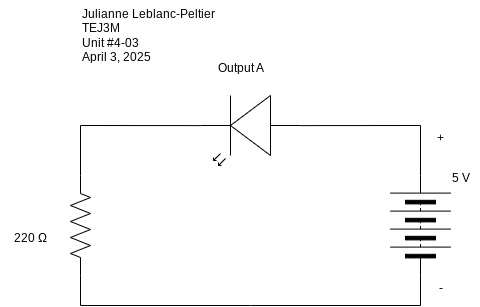

The diagram above was exported from draw.io. Its source (the exported page's mxGraphModel, read from the mxfile embedded in the PNG):
<mxGraphModel dx="766" dy="450" grid="1" gridSize="10" guides="1" tooltips="1" connect="1" arrows="1" fold="1" page="1" pageScale="1" pageWidth="827" pageHeight="1169" math="0" shadow="0">
  <root>
    <mxCell id="0" />
    <mxCell id="1" parent="0" />
    <mxCell id="2" value="" style="pointerEvents=1;verticalLabelPosition=bottom;shadow=0;dashed=0;align=center;html=1;verticalAlign=top;shape=mxgraph.electrical.miscellaneous.batteryStack;rotation=-90;" parent="1" vertex="1">
      <mxGeometry x="690" y="420" width="100" height="60" as="geometry" />
    </mxCell>
    <mxCell id="7" style="edgeStyle=none;html=1;exitX=1;exitY=0.5;exitDx=0;exitDy=0;exitPerimeter=0;entryX=0;entryY=0.5;entryDx=0;entryDy=0;rounded=0;curved=0;endArrow=none;endFill=0;" parent="1" source="3" target="2" edge="1">
      <mxGeometry relative="1" as="geometry">
        <Array as="points">
          <mxPoint x="400" y="530" />
          <mxPoint x="570" y="530" />
          <mxPoint x="740" y="530" />
        </Array>
      </mxGeometry>
    </mxCell>
    <mxCell id="3" value="" style="pointerEvents=1;verticalLabelPosition=bottom;shadow=0;dashed=0;align=center;html=1;verticalAlign=top;shape=mxgraph.electrical.resistors.resistor_2;rotation=90;" parent="1" vertex="1">
      <mxGeometry x="350" y="440" width="100" height="20" as="geometry" />
    </mxCell>
    <mxCell id="4" value="" style="verticalLabelPosition=bottom;shadow=0;dashed=0;align=center;html=1;verticalAlign=top;shape=mxgraph.electrical.opto_electronics.led_2;pointerEvents=1;rotation=-180;" parent="1" vertex="1">
      <mxGeometry x="520" y="320" width="100" height="70" as="geometry" />
    </mxCell>
    <mxCell id="5" style="edgeStyle=none;html=1;exitX=1;exitY=0.5;exitDx=0;exitDy=0;entryX=0;entryY=0.57;entryDx=0;entryDy=0;entryPerimeter=0;rounded=0;curved=0;endArrow=none;endFill=0;" parent="1" source="2" target="4" edge="1">
      <mxGeometry relative="1" as="geometry">
        <Array as="points">
          <mxPoint x="740" y="350" />
        </Array>
      </mxGeometry>
    </mxCell>
    <mxCell id="6" style="edgeStyle=none;html=1;exitX=1;exitY=0.57;exitDx=0;exitDy=0;exitPerimeter=0;entryX=0;entryY=0.5;entryDx=0;entryDy=0;entryPerimeter=0;rounded=0;curved=0;endArrow=none;endFill=0;" parent="1" source="4" target="3" edge="1">
      <mxGeometry relative="1" as="geometry">
        <Array as="points">
          <mxPoint x="400" y="350" />
        </Array>
      </mxGeometry>
    </mxCell>
    <mxCell id="8" value="Output A" style="text;html=1;align=center;verticalAlign=middle;resizable=0;points=[];autosize=1;strokeColor=none;fillColor=none;" parent="1" vertex="1">
      <mxGeometry x="525" y="278" width="70" height="30" as="geometry" />
    </mxCell>
    <mxCell id="9" value="5 V" style="text;html=1;align=center;verticalAlign=middle;resizable=0;points=[];autosize=1;strokeColor=none;fillColor=none;" parent="1" vertex="1">
      <mxGeometry x="760" y="388" width="40" height="30" as="geometry" />
    </mxCell>
    <mxCell id="10" value="+" style="text;html=1;align=center;verticalAlign=middle;resizable=0;points=[];autosize=1;strokeColor=none;fillColor=none;" parent="1" vertex="1">
      <mxGeometry x="745" y="348" width="30" height="30" as="geometry" />
    </mxCell>
    <mxCell id="11" value="-" style="text;html=1;align=center;verticalAlign=middle;resizable=0;points=[];autosize=1;strokeColor=none;fillColor=none;" parent="1" vertex="1">
      <mxGeometry x="745" y="498" width="30" height="30" as="geometry" />
    </mxCell>
    <mxCell id="12" value="220&amp;nbsp;Ω" style="text;html=1;align=center;verticalAlign=middle;resizable=0;points=[];autosize=1;strokeColor=none;fillColor=none;" parent="1" vertex="1">
      <mxGeometry x="320" y="448" width="60" height="30" as="geometry" />
    </mxCell>
    <mxCell id="13" value="Julianne Leblanc-Peltier&lt;div&gt;TEJ3M&lt;/div&gt;&lt;div&gt;Unit #4-03&lt;/div&gt;&lt;div&gt;April 3, 2025&lt;/div&gt;" style="text;html=1;align=left;verticalAlign=middle;resizable=0;points=[];autosize=1;strokeColor=none;fillColor=none;" parent="1" vertex="1">
      <mxGeometry x="400" y="225" width="150" height="70" as="geometry" />
    </mxCell>
  </root>
</mxGraphModel>